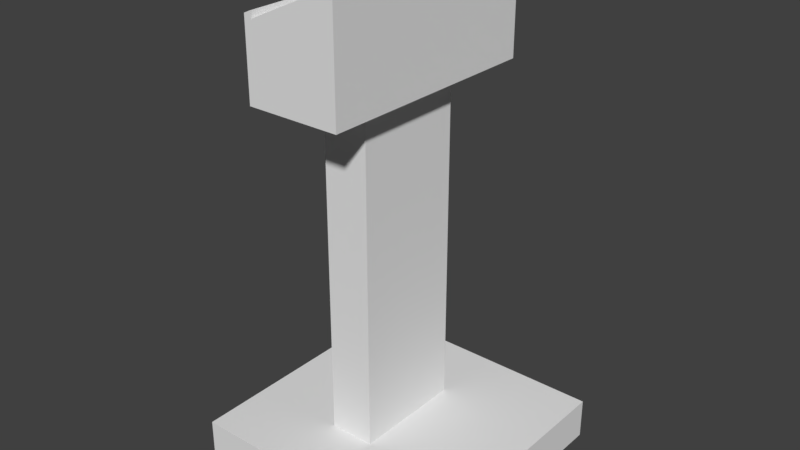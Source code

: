 # Source: mesa_livro.blend  (saved by Blender 2.79.0; exported with 4.5.12 LTS)
import bpy
from mathutils import Matrix  # noqa: F401  (used for matrix-valued properties, if any)

bpy.ops.wm.read_factory_settings(use_empty=True)
scene = bpy.context.scene
scene.name = 'Scene'

# ---- collections
col_collection_1 = bpy.data.collections.new('Collection 1'); scene.collection.children.link(col_collection_1)

# ---- world
world_world = bpy.data.worlds.new('World'); scene.world = world_world
world_world.color = (0.05088, 0.05088, 0.05088)
world_world.use_sun_shadow = False
world_world.sun_shadow_jitter_overblur = 0.0
world_world.cycles.sampling_method = 'MANUAL'

# ---- meshes
me_plane = bpy.data.meshes.new('Plane')
me_plane.from_pydata([(-0.2303, -0.2887, 0.02187), (0.2425, -0.2887, 0.02187), (-0.2303, 0.1842, 0.02187), (0.2425, 0.1842, 0.02187), (-0.2303, -0.2887, 0.09673), (0.2425, -0.2887, 0.09673), (-0.2303, 0.1842, 0.09673), (0.2425, 0.1842, 0.09673), (-0.05794, -0.1565, 0.09673), (0.02574, -0.1565, 0.09673), (-0.05794, 0.05206, 0.09673), (0.02574, 0.05206, 0.09673), (-0.05794, 0.05206, 0.7095), (-0.05794, -0.1565, 0.7095), (0.02574, -0.1565, 0.7095), (0.02574, 0.05206, 0.7095), (-0.1019, 0.1615, 0.718), (-0.1019, -0.266, 0.718), (0.06967, -0.266, 0.718), (0.06967, 0.1615, 0.718), (-0.1019, 0.1615, 0.8457), (-0.1019, -0.266, 0.8457), (0.06967, -0.266, 0.9254), (0.06967, 0.1615, 0.9254), (-0.08899, -0.266, 0.8517), (-0.08899, 0.1615, 0.8517), (-0.1019, 0.1615, 0.8584), (-0.1019, -0.266, 0.8584), (-0.08899, 0.1615, 0.8643), (-0.08899, -0.266, 0.8643)], [], [(7, 6, 10, 11), (3, 2, 6, 7), (0, 1, 5, 4), (1, 3, 7, 5), (2, 0, 4, 6), (9, 11, 15, 14), (4, 5, 9, 8), (5, 7, 11, 9), (6, 4, 8, 10), (14, 15, 19, 18), (10, 8, 13, 12), (11, 10, 12, 15), (8, 9, 14, 13), (17, 18, 22, 24), (12, 13, 17, 16), (15, 12, 16, 19), (13, 14, 18, 17), (24, 22, 23, 25), (18, 19, 23, 22), (16, 17, 21, 20), (16, 20, 25), (20, 21, 27, 26), (27, 29, 28, 26), (25, 20, 26, 28), (24, 25, 28, 29), (21, 24, 29, 27), (21, 17, 24), (19, 16, 25, 23)])
_uv = me_plane.uv_layers.new(name='UVMap')
_uv.uv.foreach_set('vector', [0.0, 8.235e-08, 0.3893, 0.0, 0.2474, 0.1217, 0.1785, 0.1217, 0.9377, 0.3938, 0.9377, 0.8294, 0.8755, 0.8294, 0.8755, 0.3938, 0.6713, 1.0, 0.6713, 0.5644, 0.7336, 0.5644, 0.7336, 1.0, 0.3774, 0.4356, 0.3774, 0.8711, 0.3152, 0.8711, 0.3152, 0.4356, 1.0, 0.3938, 1.0, 0.8294, 0.9377, 0.8294, 0.9377, 0.3938, 0.5628, 0.5644, 0.3893, 0.5644, 0.3893, 5.49e-08, 0.5628, 0.0, 0.3893, 0.4356, 0.0, 0.4356, 0.1785, 0.3138, 0.2474, 0.3138, 0.0, 0.4356, 0.0, 8.235e-08, 0.1785, 0.1217, 0.1785, 0.3138, 0.3893, 0.0, 0.3893, 0.4356, 0.2474, 0.3138, 0.2474, 0.1217, 0.2786, 0.7285, 0.2786, 0.5364, 0.3152, 0.4356, 0.3152, 0.8294, 0.7363, 0.5644, 0.5628, 0.5644, 0.5628, 0.0, 0.7363, 0.0, 0.8755, 0.9583, 0.8059, 0.9583, 0.8059, 0.3938, 0.8755, 0.3938, 0.8059, 0.9583, 0.7363, 0.9583, 0.7363, 0.3938, 0.8059, 0.3938, 0.6713, 0.9464, 0.5287, 0.9464, 0.5287, 0.7554, 0.6606, 0.8233, 0.209, 0.5364, 0.209, 0.7285, 0.1725, 0.8294, 0.1725, 0.4356, 0.2786, 0.5364, 0.209, 0.5364, 0.1725, 0.4356, 0.3152, 0.4356, 0.209, 0.7285, 0.2786, 0.7285, 0.3152, 0.8294, 0.1725, 0.8294, 0.5287, 0.9583, 0.3893, 0.9583, 0.3893, 0.5644, 0.5287, 0.5644, 0.1725, 0.4356, 0.1725, 0.8294, 4.958e-08, 0.8294, 0.0, 0.4356, 0.853, 0.0, 0.853, 0.3938, 0.7468, 0.3938, 0.7468, 0.0, 0.5287, 0.7554, 0.5287, 0.6378, 0.5394, 0.6323, 0.7468, 0.0, 0.7468, 0.3938, 0.7363, 0.3938, 0.7363, 2.745e-08, 0.3893, 0.8294, 0.378, 0.8294, 0.378, 0.4356, 0.3893, 0.4356, 0.5394, 0.6323, 0.5287, 0.6378, 0.5287, 0.6261, 0.5394, 0.6206, 0.8635, 0.0, 0.8635, 0.3938, 0.853, 0.3938, 0.853, 0.0, 0.6713, 0.8288, 0.6606, 0.8233, 0.6606, 0.8116, 0.6713, 0.8171, 0.6713, 0.8288, 0.6713, 0.9464, 0.6606, 0.8233, 0.6713, 0.7554, 0.5287, 0.7554, 0.5394, 0.6323, 0.6713, 0.5644])
_uv.active_render = True
_uv = me_plane.uv_layers.new(name='UVMap.001')
_uv.uv.foreach_set('vector', [0.001001, 0.1941, 0.3323, 0.1941, 0.3323, 0.001001, 0.001001, 0.001001, 0.9157, 0.7795, 0.9157, 0.3912, 0.8343, 0.3912, 0.8343, 0.7795, 0.3343, 0.7795, 0.6657, 0.7795, 0.6657, 0.6839, 0.3343, 0.6839, 0.749, 0.7795, 0.749, 0.3912, 0.6677, 0.3912, 0.6677, 0.7795, 0.3343, 0.6819, 0.6657, 0.6819, 0.6657, 0.5864, 0.3343, 0.5864, 0.6657, 0.001001, 0.501, 0.001001, 0.501, 0.3892, 0.6657, 0.3892, 0.3343, 0.5844, 0.6657, 0.5844, 0.6657, 0.3912, 0.3343, 0.3912, 0.8323, 0.3892, 0.8323, 0.001001, 0.6677, 0.001001, 0.6677, 0.3892, 0.001001, 0.7795, 0.3323, 0.7795, 0.3323, 0.5864, 0.001001, 0.5864, 0.999, 0.3892, 0.999, 0.001001, 0.9177, 0.001001, 0.9177, 0.3892, 0.3323, 0.5844, 0.3323, 0.3912, 0.001001, 0.3912, 0.001001, 0.5844, 0.8323, 0.3912, 0.751, 0.3912, 0.751, 0.7795, 0.8323, 0.7795, 0.3323, 0.877, 0.3323, 0.7815, 0.001001, 0.7815, 0.001001, 0.877, 0.499, 0.7815, 0.3343, 0.7815, 0.3343, 0.9746, 0.499, 0.9746, 0.9157, 0.3892, 0.9157, 0.001001, 0.8343, 0.001001, 0.8343, 0.3892, 0.749, 0.7815, 0.6677, 0.7815, 0.6677, 0.877, 0.749, 0.877, 0.749, 0.879, 0.6677, 0.879, 0.6677, 0.9746, 0.749, 0.9746, 0.3323, 0.3892, 0.3323, 0.1961, 0.001001, 0.1961, 0.001001, 0.3892, 0.499, 0.3892, 0.499, 0.001001, 0.3343, 0.001001, 0.3343, 0.3892, 0.001001, 0.9746, 0.3323, 0.9746, 0.3323, 0.879, 0.001001, 0.879, 0.752, 0.8039, 0.8323, 0.8039, 0.8323, 0.7825, 0.9365, 0.7795, 0.9365, 0.3912, 0.9177, 0.3912, 0.9177, 0.7795, 0.3323, 0.999, 0.3323, 0.9766, 0.001001, 0.9766, 0.001001, 0.999, 0.7698, 0.8303, 0.751, 0.8303, 0.751, 0.8527, 0.7698, 0.8527, 0.9573, 0.7795, 0.9573, 0.3912, 0.9385, 0.3912, 0.9385, 0.7795, 0.7698, 0.8059, 0.751, 0.8059, 0.751, 0.8283, 0.7698, 0.8283, 0.751, 0.7815, 0.8313, 0.7815, 0.751, 0.8029, 0.6657, 0.7815, 0.501, 0.7815, 0.501, 0.9746, 0.6657, 0.9746])
me_plane.use_remesh_preserve_volume = False
me_plane.use_remesh_preserve_attributes = False
me_plane.use_mirror_vertex_groups = False
me_plane.update()

# ---- objects
ob_plane = bpy.data.objects.new('Plane', me_plane)

# ---- transforms, parenting, visibility, modifiers, constraints
ob_plane.location = (0.0, 0.0, 0.0)
ob_plane.lineart.crease_threshold = 0.0

# ---- collection membership
col_collection_1.objects.link(ob_plane)

# ---- scene / render settings (as saved in the file)
scene.frame_start = 1; scene.frame_end = 250; scene.frame_set(1)
scene.render.engine = 'BLENDER_EEVEE_NEXT'
scene.render.resolution_percentage = 50
scene.render.dither_intensity = 0.0
scene.cycles.use_denoising = False
scene.cycles.samples = 128
scene.cycles.sampling_pattern = 'TABULATED_SOBOL'
scene.cycles.use_adaptive_sampling = False
scene.cycles.use_light_tree = False
scene.cycles.blur_glossy = 0.0
scene.cycles.sample_clamp_indirect = 0.0
scene.view_settings.view_transform = 'Standard'
bpy.context.view_layer.update()

# ---- added for rendering (the .blend has no active camera and no usable light): camera, sun
cam_auto = bpy.data.cameras.new('AutoCamera')
cam_auto.lens = 50.0
cam_auto.sensor_width = 36.0
cam_auto.clip_end = 1000.0
ob_auto_camera = bpy.data.objects.new('AutoCamera', cam_auto)
scene.collection.objects.link(ob_auto_camera)
ob_auto_camera.location = (1.04611, -1.30024, 1.30562)
ob_auto_camera.rotation_euler = (1.09748, -7.21219e-08, 0.694738)
scene.camera = ob_auto_camera
light_auto_sun = bpy.data.lights.new('AutoSun', 'SUN')
light_auto_sun.energy = 3.0
light_auto_sun.angle = 0.0523599
ob_auto_sun = bpy.data.objects.new('AutoSun', light_auto_sun)
scene.collection.objects.link(ob_auto_sun)
ob_auto_sun.rotation_euler = (0.872665, 0.174533, 0.523599)
bpy.context.view_layer.update()
